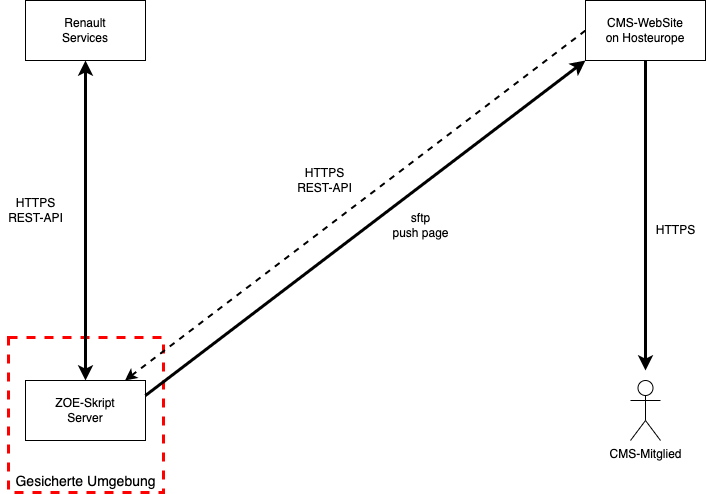

The diagram above was exported from draw.io. Its source (the exported page's mxGraphModel, read from the mxfile embedded in the PNG):
<mxGraphModel dx="913" dy="495" grid="1" gridSize="10" guides="1" tooltips="1" connect="1" arrows="1" fold="1" page="1" pageScale="1" pageWidth="827" pageHeight="1169" math="0" shadow="0">
  <root>
    <mxCell id="0" />
    <mxCell id="1" parent="0" />
    <mxCell id="17" value="&lt;div style=&quot;font-size: 14px;&quot;&gt;&lt;span style=&quot;font-size: 14px;&quot;&gt;Gesicherte Umgebung&lt;/span&gt;&lt;/div&gt;" style="whiteSpace=wrap;html=1;aspect=fixed;fillColor=none;strokeColor=#FF0000;dashed=1;strokeWidth=3;align=center;verticalAlign=bottom;fontSize=14;" vertex="1" parent="1">
      <mxGeometry x="63" y="457" width="155" height="155" as="geometry" />
    </mxCell>
    <mxCell id="4" value="Renault&lt;br&gt;Services" style="rounded=0;whiteSpace=wrap;html=1;" vertex="1" parent="1">
      <mxGeometry x="80" y="120" width="120" height="60" as="geometry" />
    </mxCell>
    <mxCell id="5" value="CMS-WebSite&lt;br&gt;on Hosteurope" style="rounded=0;whiteSpace=wrap;html=1;" vertex="1" parent="1">
      <mxGeometry x="640" y="120" width="120" height="60" as="geometry" />
    </mxCell>
    <mxCell id="10" style="edgeStyle=none;html=1;entryX=0.5;entryY=1;entryDx=0;entryDy=0;startArrow=classic;startFill=1;strokeWidth=3;" edge="1" parent="1" source="6" target="4">
      <mxGeometry relative="1" as="geometry" />
    </mxCell>
    <mxCell id="12" style="edgeStyle=none;html=1;entryX=0;entryY=0.5;entryDx=0;entryDy=0;startArrow=classic;startFill=1;strokeWidth=2;endArrow=none;endFill=0;dashed=1;" edge="1" parent="1" source="6" target="5">
      <mxGeometry relative="1" as="geometry" />
    </mxCell>
    <mxCell id="6" value="ZOE-Skript&lt;br&gt;Server" style="rounded=0;whiteSpace=wrap;html=1;" vertex="1" parent="1">
      <mxGeometry x="80" y="500" width="120" height="60" as="geometry" />
    </mxCell>
    <mxCell id="13" style="edgeStyle=none;html=1;entryX=0.5;entryY=1;entryDx=0;entryDy=0;startArrow=classic;startFill=1;endArrow=none;endFill=0;strokeWidth=3;" edge="1" parent="1" target="5">
      <mxGeometry relative="1" as="geometry">
        <mxPoint x="700" y="490" as="sourcePoint" />
      </mxGeometry>
    </mxCell>
    <mxCell id="7" value="CMS-Mitglied" style="shape=umlActor;verticalLabelPosition=bottom;verticalAlign=top;html=1;outlineConnect=0;" vertex="1" parent="1">
      <mxGeometry x="685" y="500" width="30" height="60" as="geometry" />
    </mxCell>
    <mxCell id="11" value="HTTPS&lt;br&gt;REST-API" style="text;html=1;align=center;verticalAlign=middle;resizable=0;points=[];autosize=1;strokeColor=none;fillColor=none;" vertex="1" parent="1">
      <mxGeometry x="55" y="315" width="70" height="30" as="geometry" />
    </mxCell>
    <mxCell id="14" value="HTTPS&lt;br&gt;REST-API" style="text;html=1;align=center;verticalAlign=middle;resizable=0;points=[];autosize=1;strokeColor=none;fillColor=none;" vertex="1" parent="1">
      <mxGeometry x="344" y="285" width="70" height="30" as="geometry" />
    </mxCell>
    <mxCell id="15" value="HTTPS" style="text;html=1;align=center;verticalAlign=middle;resizable=0;points=[];autosize=1;strokeColor=none;fillColor=none;" vertex="1" parent="1">
      <mxGeometry x="705" y="340" width="50" height="20" as="geometry" />
    </mxCell>
    <mxCell id="19" style="edgeStyle=none;html=1;entryX=0;entryY=1;entryDx=0;entryDy=0;startArrow=none;startFill=0;strokeWidth=3;endArrow=classic;endFill=1;exitX=1;exitY=0.25;exitDx=0;exitDy=0;" edge="1" parent="1" source="6" target="5">
      <mxGeometry relative="1" as="geometry">
        <mxPoint x="189.47368421052624" y="510" as="sourcePoint" />
        <mxPoint x="650" y="160" as="targetPoint" />
      </mxGeometry>
    </mxCell>
    <mxCell id="21" value="sftp&lt;br&gt;push page" style="text;html=1;align=center;verticalAlign=middle;resizable=0;points=[];autosize=1;strokeColor=none;fillColor=none;" vertex="1" parent="1">
      <mxGeometry x="440" y="330" width="70" height="30" as="geometry" />
    </mxCell>
  </root>
</mxGraphModel>